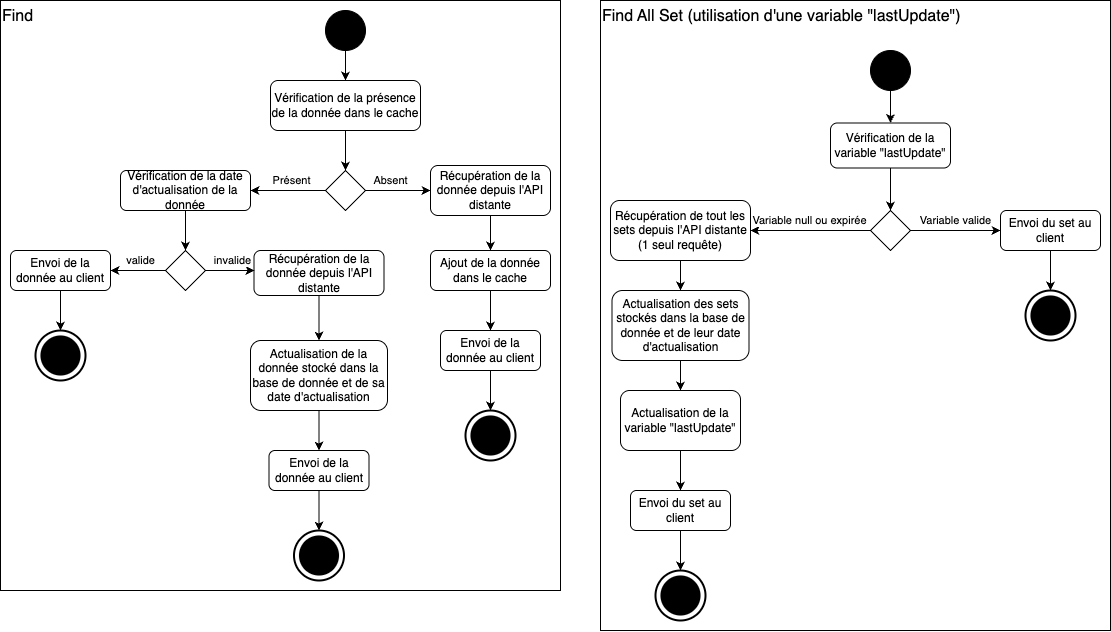

The diagram above was exported from draw.io. Its source (the exported page's mxGraphModel, read from the mxfile embedded in the PNG):
<mxGraphModel dx="1723" dy="1016" grid="1" gridSize="10" guides="1" tooltips="1" connect="1" arrows="1" fold="1" page="1" pageScale="1" pageWidth="827" pageHeight="1169" math="0" shadow="0">
  <root>
    <mxCell id="0" />
    <mxCell id="1" parent="0" />
    <mxCell id="uV60NB-MyTTJJ1ko4V9U-1" value="Find" style="rounded=0;whiteSpace=wrap;html=1;align=left;verticalAlign=top;fillColor=none;fontSize=16;" parent="1" vertex="1">
      <mxGeometry x="30" y="30" width="560" height="590" as="geometry" />
    </mxCell>
    <mxCell id="uV60NB-MyTTJJ1ko4V9U-2" value="Vérification de la présence de la donnée dans le cache" style="rounded=1;whiteSpace=wrap;html=1;" parent="1" vertex="1">
      <mxGeometry x="300" y="110" width="150" height="50" as="geometry" />
    </mxCell>
    <mxCell id="uV60NB-MyTTJJ1ko4V9U-3" value="" style="ellipse;whiteSpace=wrap;html=1;aspect=fixed;fillColor=#000000;" parent="1" vertex="1">
      <mxGeometry x="355" y="40" width="40" height="40" as="geometry" />
    </mxCell>
    <mxCell id="uV60NB-MyTTJJ1ko4V9U-4" value="" style="endArrow=classic;html=1;rounded=0;exitX=0.5;exitY=1;exitDx=0;exitDy=0;entryX=0.5;entryY=0;entryDx=0;entryDy=0;" parent="1" source="uV60NB-MyTTJJ1ko4V9U-3" target="uV60NB-MyTTJJ1ko4V9U-2" edge="1">
      <mxGeometry width="50" height="50" relative="1" as="geometry">
        <mxPoint x="570" y="410" as="sourcePoint" />
        <mxPoint x="620" y="360" as="targetPoint" />
      </mxGeometry>
    </mxCell>
    <mxCell id="uV60NB-MyTTJJ1ko4V9U-5" value="" style="rhombus;whiteSpace=wrap;html=1;" parent="1" vertex="1">
      <mxGeometry x="355" y="200" width="40" height="40" as="geometry" />
    </mxCell>
    <mxCell id="uV60NB-MyTTJJ1ko4V9U-6" value="" style="endArrow=classic;html=1;rounded=0;exitX=0.5;exitY=1;exitDx=0;exitDy=0;entryX=0.5;entryY=0;entryDx=0;entryDy=0;" parent="1" source="uV60NB-MyTTJJ1ko4V9U-2" target="uV60NB-MyTTJJ1ko4V9U-5" edge="1">
      <mxGeometry width="50" height="50" relative="1" as="geometry">
        <mxPoint x="570" y="410" as="sourcePoint" />
        <mxPoint x="620" y="360" as="targetPoint" />
      </mxGeometry>
    </mxCell>
    <mxCell id="uV60NB-MyTTJJ1ko4V9U-11" value="" style="edgeStyle=orthogonalEdgeStyle;rounded=0;orthogonalLoop=1;jettySize=auto;html=1;" parent="1" source="uV60NB-MyTTJJ1ko4V9U-5" target="uV60NB-MyTTJJ1ko4V9U-7" edge="1">
      <mxGeometry relative="1" as="geometry" />
    </mxCell>
    <mxCell id="uV60NB-MyTTJJ1ko4V9U-12" value="Absent" style="edgeLabel;html=1;align=center;verticalAlign=middle;resizable=0;points=[];" parent="uV60NB-MyTTJJ1ko4V9U-11" vertex="1" connectable="0">
      <mxGeometry x="0.1077" y="1" relative="1" as="geometry">
        <mxPoint x="-11" y="-9" as="offset" />
      </mxGeometry>
    </mxCell>
    <mxCell id="uV60NB-MyTTJJ1ko4V9U-7" value="Récupération de la donnée depuis l'API distante" style="rounded=1;whiteSpace=wrap;html=1;" parent="1" vertex="1">
      <mxGeometry x="460" y="195" width="120" height="50" as="geometry" />
    </mxCell>
    <mxCell id="uV60NB-MyTTJJ1ko4V9U-13" value="Ajout de la donnée dans le cache" style="rounded=1;whiteSpace=wrap;html=1;" parent="1" vertex="1">
      <mxGeometry x="460" y="280" width="120" height="40" as="geometry" />
    </mxCell>
    <mxCell id="uV60NB-MyTTJJ1ko4V9U-14" value="" style="endArrow=classic;html=1;rounded=0;exitX=0.5;exitY=1;exitDx=0;exitDy=0;entryX=0.5;entryY=0;entryDx=0;entryDy=0;" parent="1" source="uV60NB-MyTTJJ1ko4V9U-7" target="uV60NB-MyTTJJ1ko4V9U-13" edge="1">
      <mxGeometry width="50" height="50" relative="1" as="geometry">
        <mxPoint x="570" y="290" as="sourcePoint" />
        <mxPoint x="620" y="240" as="targetPoint" />
      </mxGeometry>
    </mxCell>
    <mxCell id="uV60NB-MyTTJJ1ko4V9U-15" value="Vérification de la date d'actualisation de la donnée" style="rounded=1;whiteSpace=wrap;html=1;" parent="1" vertex="1">
      <mxGeometry x="150" y="200" width="130" height="40" as="geometry" />
    </mxCell>
    <mxCell id="uV60NB-MyTTJJ1ko4V9U-16" value="" style="endArrow=classic;html=1;rounded=0;exitX=0;exitY=0.5;exitDx=0;exitDy=0;entryX=1;entryY=0.5;entryDx=0;entryDy=0;" parent="1" source="uV60NB-MyTTJJ1ko4V9U-5" target="uV60NB-MyTTJJ1ko4V9U-15" edge="1">
      <mxGeometry width="50" height="50" relative="1" as="geometry">
        <mxPoint x="350" y="290" as="sourcePoint" />
        <mxPoint x="400" y="240" as="targetPoint" />
      </mxGeometry>
    </mxCell>
    <mxCell id="uV60NB-MyTTJJ1ko4V9U-17" value="Présent" style="edgeLabel;html=1;align=center;verticalAlign=middle;resizable=0;points=[];" parent="uV60NB-MyTTJJ1ko4V9U-16" vertex="1" connectable="0">
      <mxGeometry x="-0.1457" y="2" relative="1" as="geometry">
        <mxPoint x="-3" y="-12" as="offset" />
      </mxGeometry>
    </mxCell>
    <mxCell id="uV60NB-MyTTJJ1ko4V9U-18" value="" style="rhombus;whiteSpace=wrap;html=1;" parent="1" vertex="1">
      <mxGeometry x="195" y="280" width="40" height="40" as="geometry" />
    </mxCell>
    <mxCell id="uV60NB-MyTTJJ1ko4V9U-19" value="" style="endArrow=classic;html=1;rounded=0;exitX=0.5;exitY=1;exitDx=0;exitDy=0;entryX=0.5;entryY=0;entryDx=0;entryDy=0;" parent="1" source="uV60NB-MyTTJJ1ko4V9U-15" target="uV60NB-MyTTJJ1ko4V9U-18" edge="1">
      <mxGeometry width="50" height="50" relative="1" as="geometry">
        <mxPoint x="350" y="290" as="sourcePoint" />
        <mxPoint x="400" y="240" as="targetPoint" />
      </mxGeometry>
    </mxCell>
    <mxCell id="uV60NB-MyTTJJ1ko4V9U-20" value="Envoi de la donnée au client" style="rounded=1;whiteSpace=wrap;html=1;" parent="1" vertex="1">
      <mxGeometry x="40" y="280" width="100" height="40" as="geometry" />
    </mxCell>
    <mxCell id="uV60NB-MyTTJJ1ko4V9U-21" value="" style="endArrow=classic;html=1;rounded=0;exitX=0;exitY=0.5;exitDx=0;exitDy=0;entryX=1;entryY=0.5;entryDx=0;entryDy=0;" parent="1" source="uV60NB-MyTTJJ1ko4V9U-18" target="uV60NB-MyTTJJ1ko4V9U-20" edge="1">
      <mxGeometry width="50" height="50" relative="1" as="geometry">
        <mxPoint x="350" y="290" as="sourcePoint" />
        <mxPoint x="400" y="240" as="targetPoint" />
      </mxGeometry>
    </mxCell>
    <mxCell id="uV60NB-MyTTJJ1ko4V9U-71" value="valide" style="edgeLabel;html=1;align=center;verticalAlign=middle;resizable=0;points=[];" parent="uV60NB-MyTTJJ1ko4V9U-21" vertex="1" connectable="0">
      <mxGeometry x="0.0897" y="2" relative="1" as="geometry">
        <mxPoint x="5" y="-12" as="offset" />
      </mxGeometry>
    </mxCell>
    <mxCell id="uV60NB-MyTTJJ1ko4V9U-22" value="" style="ellipse;whiteSpace=wrap;html=1;aspect=fixed;fillColor=#000000;gradientColor=none;perimeterSpacing=0;strokeWidth=0;labelBackgroundColor=none;labelBorderColor=default;spacingTop=0;fontColor=none;noLabel=1;fillStyle=auto;" parent="1" vertex="1">
      <mxGeometry x="70" y="365" width="40" height="40" as="geometry" />
    </mxCell>
    <mxCell id="uV60NB-MyTTJJ1ko4V9U-23" value="" style="ellipse;whiteSpace=wrap;html=1;aspect=fixed;fillColor=none;strokeWidth=2;" parent="1" vertex="1">
      <mxGeometry x="65" y="360" width="50" height="50" as="geometry" />
    </mxCell>
    <mxCell id="uV60NB-MyTTJJ1ko4V9U-24" value="" style="endArrow=classic;html=1;rounded=0;exitX=0.5;exitY=1;exitDx=0;exitDy=0;entryX=0.5;entryY=0;entryDx=0;entryDy=0;" parent="1" source="uV60NB-MyTTJJ1ko4V9U-20" target="uV60NB-MyTTJJ1ko4V9U-23" edge="1">
      <mxGeometry width="50" height="50" relative="1" as="geometry">
        <mxPoint x="350" y="290" as="sourcePoint" />
        <mxPoint x="400" y="240" as="targetPoint" />
      </mxGeometry>
    </mxCell>
    <mxCell id="uV60NB-MyTTJJ1ko4V9U-25" value="Récupération de la donnée depuis l'API distante" style="rounded=1;whiteSpace=wrap;html=1;" parent="1" vertex="1">
      <mxGeometry x="283.5" y="280" width="130" height="45" as="geometry" />
    </mxCell>
    <mxCell id="uV60NB-MyTTJJ1ko4V9U-26" value="" style="endArrow=classic;html=1;rounded=0;exitX=1;exitY=0.5;exitDx=0;exitDy=0;" parent="1" source="uV60NB-MyTTJJ1ko4V9U-18" edge="1">
      <mxGeometry width="50" height="50" relative="1" as="geometry">
        <mxPoint x="350" y="290" as="sourcePoint" />
        <mxPoint x="284" y="300" as="targetPoint" />
      </mxGeometry>
    </mxCell>
    <mxCell id="uV60NB-MyTTJJ1ko4V9U-72" value="invalide" style="edgeLabel;html=1;align=center;verticalAlign=middle;resizable=0;points=[];" parent="uV60NB-MyTTJJ1ko4V9U-26" vertex="1" connectable="0">
      <mxGeometry x="-0.4314" relative="1" as="geometry">
        <mxPoint x="12" y="-10" as="offset" />
      </mxGeometry>
    </mxCell>
    <mxCell id="uV60NB-MyTTJJ1ko4V9U-27" value="Actualisation de la donnée stocké dans la base de donnée et de sa date d'actualisation" style="rounded=1;whiteSpace=wrap;html=1;" parent="1" vertex="1">
      <mxGeometry x="280" y="370" width="137" height="70" as="geometry" />
    </mxCell>
    <mxCell id="uV60NB-MyTTJJ1ko4V9U-28" value="" style="endArrow=classic;html=1;rounded=0;exitX=0.5;exitY=1;exitDx=0;exitDy=0;entryX=0.5;entryY=0;entryDx=0;entryDy=0;" parent="1" source="uV60NB-MyTTJJ1ko4V9U-25" target="uV60NB-MyTTJJ1ko4V9U-27" edge="1">
      <mxGeometry width="50" height="50" relative="1" as="geometry">
        <mxPoint x="368.5" y="290" as="sourcePoint" />
        <mxPoint x="418.5" y="240" as="targetPoint" />
      </mxGeometry>
    </mxCell>
    <mxCell id="uV60NB-MyTTJJ1ko4V9U-29" value="Envoi de la donnée au client" style="rounded=1;whiteSpace=wrap;html=1;" parent="1" vertex="1">
      <mxGeometry x="298.5" y="480" width="100" height="40" as="geometry" />
    </mxCell>
    <mxCell id="uV60NB-MyTTJJ1ko4V9U-30" value="" style="ellipse;whiteSpace=wrap;html=1;aspect=fixed;fillColor=#000000;gradientColor=none;perimeterSpacing=0;strokeWidth=0;labelBackgroundColor=none;labelBorderColor=default;spacingTop=0;fontColor=none;noLabel=1;fillStyle=auto;" parent="1" vertex="1">
      <mxGeometry x="328.5" y="565" width="40" height="40" as="geometry" />
    </mxCell>
    <mxCell id="uV60NB-MyTTJJ1ko4V9U-31" value="" style="ellipse;whiteSpace=wrap;html=1;aspect=fixed;fillColor=none;strokeWidth=2;" parent="1" vertex="1">
      <mxGeometry x="323.5" y="560" width="50" height="50" as="geometry" />
    </mxCell>
    <mxCell id="uV60NB-MyTTJJ1ko4V9U-32" value="" style="endArrow=classic;html=1;rounded=0;exitX=0.5;exitY=1;exitDx=0;exitDy=0;entryX=0.5;entryY=0;entryDx=0;entryDy=0;" parent="1" source="uV60NB-MyTTJJ1ko4V9U-29" target="uV60NB-MyTTJJ1ko4V9U-31" edge="1">
      <mxGeometry width="50" height="50" relative="1" as="geometry">
        <mxPoint x="608.5" y="490" as="sourcePoint" />
        <mxPoint x="658.5" y="440" as="targetPoint" />
      </mxGeometry>
    </mxCell>
    <mxCell id="uV60NB-MyTTJJ1ko4V9U-33" value="" style="endArrow=classic;html=1;rounded=0;exitX=0.5;exitY=1;exitDx=0;exitDy=0;entryX=0.5;entryY=0;entryDx=0;entryDy=0;" parent="1" source="uV60NB-MyTTJJ1ko4V9U-27" target="uV60NB-MyTTJJ1ko4V9U-29" edge="1">
      <mxGeometry width="50" height="50" relative="1" as="geometry">
        <mxPoint x="368.5" y="450" as="sourcePoint" />
        <mxPoint x="418.5" y="400" as="targetPoint" />
      </mxGeometry>
    </mxCell>
    <mxCell id="uV60NB-MyTTJJ1ko4V9U-35" value="Envoi de la donnée au client" style="rounded=1;whiteSpace=wrap;html=1;" parent="1" vertex="1">
      <mxGeometry x="470" y="360" width="100" height="40" as="geometry" />
    </mxCell>
    <mxCell id="uV60NB-MyTTJJ1ko4V9U-36" value="" style="ellipse;whiteSpace=wrap;html=1;aspect=fixed;fillColor=#000000;gradientColor=none;perimeterSpacing=0;strokeWidth=0;labelBackgroundColor=none;labelBorderColor=default;spacingTop=0;fontColor=none;noLabel=1;fillStyle=auto;" parent="1" vertex="1">
      <mxGeometry x="500" y="445" width="40" height="40" as="geometry" />
    </mxCell>
    <mxCell id="uV60NB-MyTTJJ1ko4V9U-37" value="" style="ellipse;whiteSpace=wrap;html=1;aspect=fixed;fillColor=none;strokeWidth=2;" parent="1" vertex="1">
      <mxGeometry x="495" y="440" width="50" height="50" as="geometry" />
    </mxCell>
    <mxCell id="uV60NB-MyTTJJ1ko4V9U-38" value="" style="endArrow=classic;html=1;rounded=0;exitX=0.5;exitY=1;exitDx=0;exitDy=0;entryX=0.5;entryY=0;entryDx=0;entryDy=0;" parent="1" source="uV60NB-MyTTJJ1ko4V9U-35" target="uV60NB-MyTTJJ1ko4V9U-37" edge="1">
      <mxGeometry width="50" height="50" relative="1" as="geometry">
        <mxPoint x="780" y="370" as="sourcePoint" />
        <mxPoint x="830" y="320" as="targetPoint" />
      </mxGeometry>
    </mxCell>
    <mxCell id="uV60NB-MyTTJJ1ko4V9U-39" value="" style="endArrow=classic;html=1;rounded=0;exitX=0.5;exitY=1;exitDx=0;exitDy=0;entryX=0.5;entryY=0;entryDx=0;entryDy=0;" parent="1" source="uV60NB-MyTTJJ1ko4V9U-13" target="uV60NB-MyTTJJ1ko4V9U-35" edge="1">
      <mxGeometry width="50" height="50" relative="1" as="geometry">
        <mxPoint x="390" y="300" as="sourcePoint" />
        <mxPoint x="440" y="250" as="targetPoint" />
      </mxGeometry>
    </mxCell>
    <mxCell id="uV60NB-MyTTJJ1ko4V9U-40" value="" style="ellipse;whiteSpace=wrap;html=1;aspect=fixed;fillColor=#000000;" parent="1" vertex="1">
      <mxGeometry x="900" y="80" width="40" height="40" as="geometry" />
    </mxCell>
    <mxCell id="uV60NB-MyTTJJ1ko4V9U-41" value="Vérification de la variable &quot;lastUpdate&quot;" style="rounded=1;whiteSpace=wrap;html=1;" parent="1" vertex="1">
      <mxGeometry x="860" y="152.5" width="120" height="45" as="geometry" />
    </mxCell>
    <mxCell id="uV60NB-MyTTJJ1ko4V9U-42" value="" style="endArrow=classic;html=1;rounded=0;exitX=0.5;exitY=1;exitDx=0;exitDy=0;entryX=0.5;entryY=0;entryDx=0;entryDy=0;" parent="1" source="uV60NB-MyTTJJ1ko4V9U-40" target="uV60NB-MyTTJJ1ko4V9U-41" edge="1">
      <mxGeometry width="50" height="50" relative="1" as="geometry">
        <mxPoint x="530" y="430" as="sourcePoint" />
        <mxPoint x="580" y="380" as="targetPoint" />
      </mxGeometry>
    </mxCell>
    <mxCell id="uV60NB-MyTTJJ1ko4V9U-43" value="" style="rhombus;whiteSpace=wrap;html=1;" parent="1" vertex="1">
      <mxGeometry x="900" y="240" width="40" height="40" as="geometry" />
    </mxCell>
    <mxCell id="uV60NB-MyTTJJ1ko4V9U-44" value="" style="endArrow=classic;html=1;rounded=0;exitX=0.5;exitY=1;exitDx=0;exitDy=0;entryX=0.5;entryY=0;entryDx=0;entryDy=0;" parent="1" source="uV60NB-MyTTJJ1ko4V9U-41" target="uV60NB-MyTTJJ1ko4V9U-43" edge="1">
      <mxGeometry width="50" height="50" relative="1" as="geometry">
        <mxPoint x="530" y="430" as="sourcePoint" />
        <mxPoint x="580" y="380" as="targetPoint" />
      </mxGeometry>
    </mxCell>
    <mxCell id="uV60NB-MyTTJJ1ko4V9U-45" value="Récupération de tout les sets depuis l'API distante (1 seul requête)" style="rounded=1;whiteSpace=wrap;html=1;" parent="1" vertex="1">
      <mxGeometry x="640" y="230" width="140" height="60" as="geometry" />
    </mxCell>
    <mxCell id="uV60NB-MyTTJJ1ko4V9U-46" value="" style="endArrow=classic;html=1;rounded=0;exitX=0;exitY=0.5;exitDx=0;exitDy=0;entryX=1;entryY=0.5;entryDx=0;entryDy=0;" parent="1" source="uV60NB-MyTTJJ1ko4V9U-43" target="uV60NB-MyTTJJ1ko4V9U-45" edge="1">
      <mxGeometry width="50" height="50" relative="1" as="geometry">
        <mxPoint x="460" y="430" as="sourcePoint" />
        <mxPoint x="510" y="380" as="targetPoint" />
      </mxGeometry>
    </mxCell>
    <mxCell id="uV60NB-MyTTJJ1ko4V9U-49" value="Variable null ou expirée" style="edgeLabel;html=1;align=center;verticalAlign=middle;resizable=0;points=[];" parent="uV60NB-MyTTJJ1ko4V9U-46" vertex="1" connectable="0">
      <mxGeometry x="-0.0874" relative="1" as="geometry">
        <mxPoint x="-6" y="-10" as="offset" />
      </mxGeometry>
    </mxCell>
    <mxCell id="uV60NB-MyTTJJ1ko4V9U-47" value="Actualisation des sets stockés dans la base de donnée et de leur date d'actualisation" style="rounded=1;whiteSpace=wrap;html=1;" parent="1" vertex="1">
      <mxGeometry x="641.5" y="320" width="137" height="70" as="geometry" />
    </mxCell>
    <mxCell id="uV60NB-MyTTJJ1ko4V9U-48" value="" style="endArrow=classic;html=1;rounded=0;exitX=0.5;exitY=1;exitDx=0;exitDy=0;entryX=0.5;entryY=0;entryDx=0;entryDy=0;" parent="1" source="uV60NB-MyTTJJ1ko4V9U-45" target="uV60NB-MyTTJJ1ko4V9U-47" edge="1">
      <mxGeometry width="50" height="50" relative="1" as="geometry">
        <mxPoint x="350" y="435" as="sourcePoint" />
        <mxPoint x="400" y="385" as="targetPoint" />
      </mxGeometry>
    </mxCell>
    <mxCell id="uV60NB-MyTTJJ1ko4V9U-50" value="Actualisation de la variable &quot;lastUpdate&quot;" style="rounded=1;whiteSpace=wrap;html=1;" parent="1" vertex="1">
      <mxGeometry x="650" y="420" width="120" height="60" as="geometry" />
    </mxCell>
    <mxCell id="uV60NB-MyTTJJ1ko4V9U-51" value="" style="endArrow=classic;html=1;rounded=0;exitX=0.5;exitY=1;exitDx=0;exitDy=0;entryX=0.5;entryY=0;entryDx=0;entryDy=0;" parent="1" source="uV60NB-MyTTJJ1ko4V9U-47" target="uV60NB-MyTTJJ1ko4V9U-50" edge="1">
      <mxGeometry width="50" height="50" relative="1" as="geometry">
        <mxPoint x="410" y="430" as="sourcePoint" />
        <mxPoint x="460" y="380" as="targetPoint" />
      </mxGeometry>
    </mxCell>
    <mxCell id="uV60NB-MyTTJJ1ko4V9U-57" value="Envoi du set au client" style="rounded=1;whiteSpace=wrap;html=1;" parent="1" vertex="1">
      <mxGeometry x="660" y="520" width="100" height="40" as="geometry" />
    </mxCell>
    <mxCell id="uV60NB-MyTTJJ1ko4V9U-58" value="" style="ellipse;whiteSpace=wrap;html=1;aspect=fixed;fillColor=#000000;gradientColor=none;perimeterSpacing=0;strokeWidth=0;labelBackgroundColor=none;labelBorderColor=default;spacingTop=0;fontColor=none;noLabel=1;fillStyle=auto;" parent="1" vertex="1">
      <mxGeometry x="690" y="605" width="40" height="40" as="geometry" />
    </mxCell>
    <mxCell id="uV60NB-MyTTJJ1ko4V9U-59" value="" style="ellipse;whiteSpace=wrap;html=1;aspect=fixed;fillColor=none;strokeWidth=2;" parent="1" vertex="1">
      <mxGeometry x="685" y="600" width="50" height="50" as="geometry" />
    </mxCell>
    <mxCell id="uV60NB-MyTTJJ1ko4V9U-60" value="" style="endArrow=classic;html=1;rounded=0;exitX=0.5;exitY=1;exitDx=0;exitDy=0;entryX=0.5;entryY=0;entryDx=0;entryDy=0;" parent="1" source="uV60NB-MyTTJJ1ko4V9U-57" target="uV60NB-MyTTJJ1ko4V9U-59" edge="1">
      <mxGeometry width="50" height="50" relative="1" as="geometry">
        <mxPoint x="970" y="530" as="sourcePoint" />
        <mxPoint x="1020" y="480" as="targetPoint" />
      </mxGeometry>
    </mxCell>
    <mxCell id="uV60NB-MyTTJJ1ko4V9U-62" value="" style="endArrow=classic;html=1;rounded=0;exitX=0.5;exitY=1;exitDx=0;exitDy=0;entryX=0.5;entryY=0;entryDx=0;entryDy=0;" parent="1" source="uV60NB-MyTTJJ1ko4V9U-50" target="uV60NB-MyTTJJ1ko4V9U-57" edge="1">
      <mxGeometry width="50" height="50" relative="1" as="geometry">
        <mxPoint x="620" y="430" as="sourcePoint" />
        <mxPoint x="670" y="380" as="targetPoint" />
      </mxGeometry>
    </mxCell>
    <mxCell id="uV60NB-MyTTJJ1ko4V9U-63" value="Envoi du set au client" style="rounded=1;whiteSpace=wrap;html=1;" parent="1" vertex="1">
      <mxGeometry x="1030" y="240" width="100" height="40" as="geometry" />
    </mxCell>
    <mxCell id="uV60NB-MyTTJJ1ko4V9U-64" value="" style="ellipse;whiteSpace=wrap;html=1;aspect=fixed;fillColor=#000000;gradientColor=none;perimeterSpacing=0;strokeWidth=0;labelBackgroundColor=none;labelBorderColor=default;spacingTop=0;fontColor=none;noLabel=1;fillStyle=auto;" parent="1" vertex="1">
      <mxGeometry x="1060" y="325" width="40" height="40" as="geometry" />
    </mxCell>
    <mxCell id="uV60NB-MyTTJJ1ko4V9U-65" value="" style="ellipse;whiteSpace=wrap;html=1;aspect=fixed;fillColor=none;strokeWidth=2;" parent="1" vertex="1">
      <mxGeometry x="1055" y="320" width="50" height="50" as="geometry" />
    </mxCell>
    <mxCell id="uV60NB-MyTTJJ1ko4V9U-66" value="" style="endArrow=classic;html=1;rounded=0;exitX=0.5;exitY=1;exitDx=0;exitDy=0;entryX=0.5;entryY=0;entryDx=0;entryDy=0;" parent="1" source="uV60NB-MyTTJJ1ko4V9U-63" target="uV60NB-MyTTJJ1ko4V9U-65" edge="1">
      <mxGeometry width="50" height="50" relative="1" as="geometry">
        <mxPoint x="1320" y="250" as="sourcePoint" />
        <mxPoint x="1370" y="200" as="targetPoint" />
      </mxGeometry>
    </mxCell>
    <mxCell id="uV60NB-MyTTJJ1ko4V9U-67" value="" style="endArrow=classic;html=1;rounded=0;exitX=1;exitY=0.5;exitDx=0;exitDy=0;entryX=0;entryY=0.5;entryDx=0;entryDy=0;" parent="1" source="uV60NB-MyTTJJ1ko4V9U-43" target="uV60NB-MyTTJJ1ko4V9U-63" edge="1">
      <mxGeometry width="50" height="50" relative="1" as="geometry">
        <mxPoint x="620" y="430" as="sourcePoint" />
        <mxPoint x="670" y="380" as="targetPoint" />
      </mxGeometry>
    </mxCell>
    <mxCell id="uV60NB-MyTTJJ1ko4V9U-68" value="Variable valide" style="edgeLabel;html=1;align=center;verticalAlign=middle;resizable=0;points=[];" parent="uV60NB-MyTTJJ1ko4V9U-67" vertex="1" connectable="0">
      <mxGeometry x="-0.5409" y="3" relative="1" as="geometry">
        <mxPoint x="24" y="-7" as="offset" />
      </mxGeometry>
    </mxCell>
    <mxCell id="uV60NB-MyTTJJ1ko4V9U-69" value="Find All Set (utilisation d'une variable &quot;lastUpdate&quot;)" style="rounded=0;whiteSpace=wrap;html=1;align=left;verticalAlign=top;fillColor=none;fontSize=16;" parent="1" vertex="1">
      <mxGeometry x="630" y="30" width="510" height="630" as="geometry" />
    </mxCell>
  </root>
</mxGraphModel>